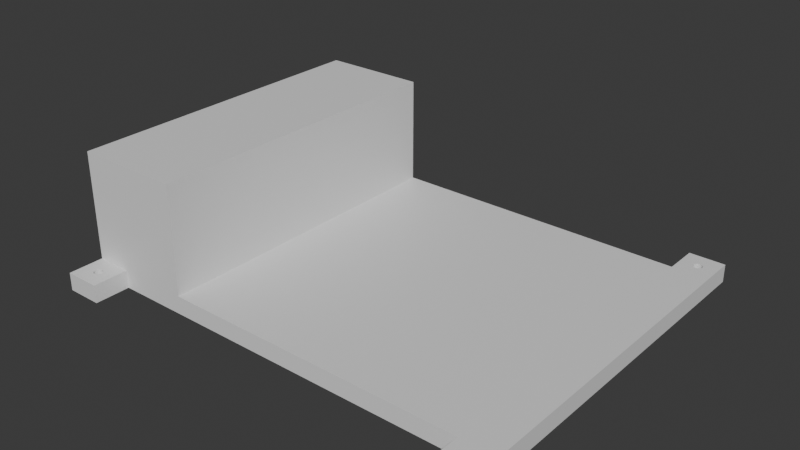 # Source: ENCLOSURE_TOP.blend  (saved by Blender 4.0.36; exported with 4.5.12 LTS)
import bpy
from mathutils import Matrix  # noqa: F401  (used for matrix-valued properties, if any)

bpy.ops.wm.read_factory_settings(use_empty=True)
scene = bpy.context.scene
scene.name = 'Scene'

# ---- collections
col_collection = bpy.data.collections.new('Collection'); scene.collection.children.link(col_collection)

# ---- materials (node trees are filled in below, after node groups)
mat_material_003 = bpy.data.materials.new('Material.003')
mat_material_003.alpha_threshold = 0.0
mat_material_003.use_transparent_shadow = False
mat_material_003.roughness = 0.5
mat_material_003.line_color = (0.0, 0.0, 0.0, 1.0)
mat_material = bpy.data.materials.new('Material')
mat_material.alpha_threshold = 0.0
mat_material.use_transparent_shadow = False
mat_material.roughness = 0.5
mat_material.line_color = (0.0, 0.0, 0.0, 1.0)
mat_material_004 = bpy.data.materials.new('Material.004')
mat_material_004.alpha_threshold = 0.0
mat_material_004.use_transparent_shadow = False
mat_material_004.roughness = 0.5
mat_material_004.line_color = (0.0, 0.0, 0.0, 1.0)
mat_material_005 = bpy.data.materials.new('Material.005')
mat_material_005.alpha_threshold = 0.0
mat_material_005.use_transparent_shadow = False
mat_material_005.roughness = 0.5
mat_material_005.line_color = (0.0, 0.0, 0.0, 1.0)
mat_material_006 = bpy.data.materials.new('Material.006')
mat_material_006.alpha_threshold = 0.0
mat_material_006.use_transparent_shadow = False
mat_material_006.roughness = 0.5
mat_material_006.line_color = (0.0, 0.0, 0.0, 1.0)
mat_material_007 = bpy.data.materials.new('Material.007')
mat_material_007.alpha_threshold = 0.0
mat_material_007.use_transparent_shadow = False
mat_material_007.roughness = 0.5
mat_material_007.line_color = (0.0, 0.0, 0.0, 1.0)
mat_material_010 = bpy.data.materials.new('Material.010')
mat_material_010.alpha_threshold = 0.0
mat_material_010.use_transparent_shadow = False
mat_material_010.roughness = 0.5
mat_material_010.line_color = (0.0, 0.0, 0.0, 1.0)
mat_material_011 = bpy.data.materials.new('Material.011')
mat_material_011.alpha_threshold = 0.0
mat_material_011.use_transparent_shadow = False
mat_material_011.roughness = 0.5
mat_material_011.line_color = (0.0, 0.0, 0.0, 1.0)
mat_material_018 = bpy.data.materials.new('Material.018')
mat_material_018.alpha_threshold = 0.0
mat_material_018.use_transparent_shadow = False
mat_material_018.roughness = 0.5
mat_material_018.line_color = (0.0, 0.0, 0.0, 1.0)
mat_material_019 = bpy.data.materials.new('Material.019')
mat_material_019.alpha_threshold = 0.0
mat_material_019.use_transparent_shadow = False
mat_material_019.roughness = 0.5
mat_material_019.line_color = (0.0, 0.0, 0.0, 1.0)

# ---- material node trees
mat_material_003.use_nodes = True; mat_material_003.node_tree.nodes.clear()
_N = mat_material_003.node_tree.nodes; _L = mat_material_003.node_tree.links
n0 = _N.new('ShaderNodeOutputMaterial'); n0.name = 'Material Output'; n0.location = (300, 300)
n1 = _N.new('ShaderNodeBsdfPrincipled'); n1.name = 'Principled BSDF'; n1.location = (10, 300)
n1.inputs[3].default_value = 1.45
_L.new(n1.outputs[0], n0.inputs[0])
n0.is_active_output = True
mat_material.use_nodes = True; mat_material.node_tree.nodes.clear()
_N = mat_material.node_tree.nodes; _L = mat_material.node_tree.links
n0 = _N.new('ShaderNodeOutputMaterial'); n0.name = 'Material Output'; n0.location = (300, 300)
n1 = _N.new('ShaderNodeBsdfPrincipled'); n1.name = 'Principled BSDF'; n1.location = (10, 300)
n1.inputs[3].default_value = 1.45
_L.new(n1.outputs[0], n0.inputs[0])
n0.is_active_output = True
mat_material_004.use_nodes = True; mat_material_004.node_tree.nodes.clear()
_N = mat_material_004.node_tree.nodes; _L = mat_material_004.node_tree.links
n0 = _N.new('ShaderNodeOutputMaterial'); n0.name = 'Material Output'; n0.location = (300, 300)
n1 = _N.new('ShaderNodeBsdfPrincipled'); n1.name = 'Principled BSDF'; n1.location = (10, 300)
n1.inputs[3].default_value = 1.45
_L.new(n1.outputs[0], n0.inputs[0])
n0.is_active_output = True
mat_material_005.use_nodes = True; mat_material_005.node_tree.nodes.clear()
_N = mat_material_005.node_tree.nodes; _L = mat_material_005.node_tree.links
n0 = _N.new('ShaderNodeOutputMaterial'); n0.name = 'Material Output'; n0.location = (300, 300)
n1 = _N.new('ShaderNodeBsdfPrincipled'); n1.name = 'Principled BSDF'; n1.location = (10, 300)
n1.inputs[3].default_value = 1.45
_L.new(n1.outputs[0], n0.inputs[0])
n0.is_active_output = True
mat_material_006.use_nodes = True; mat_material_006.node_tree.nodes.clear()
_N = mat_material_006.node_tree.nodes; _L = mat_material_006.node_tree.links
n0 = _N.new('ShaderNodeOutputMaterial'); n0.name = 'Material Output'; n0.location = (300, 300)
n1 = _N.new('ShaderNodeBsdfPrincipled'); n1.name = 'Principled BSDF'; n1.location = (10, 300)
n1.inputs[3].default_value = 1.45
_L.new(n1.outputs[0], n0.inputs[0])
n0.is_active_output = True
mat_material_007.use_nodes = True; mat_material_007.node_tree.nodes.clear()
_N = mat_material_007.node_tree.nodes; _L = mat_material_007.node_tree.links
n0 = _N.new('ShaderNodeOutputMaterial'); n0.name = 'Material Output'; n0.location = (300, 300)
n1 = _N.new('ShaderNodeBsdfPrincipled'); n1.name = 'Principled BSDF'; n1.location = (10, 300)
n1.inputs[3].default_value = 1.45
_L.new(n1.outputs[0], n0.inputs[0])
n0.is_active_output = True
mat_material_010.use_nodes = True; mat_material_010.node_tree.nodes.clear()
_N = mat_material_010.node_tree.nodes; _L = mat_material_010.node_tree.links
n0 = _N.new('ShaderNodeOutputMaterial'); n0.name = 'Material Output'; n0.location = (300, 300)
n1 = _N.new('ShaderNodeBsdfPrincipled'); n1.name = 'Principled BSDF'; n1.location = (10, 300)
n1.inputs[3].default_value = 1.45
_L.new(n1.outputs[0], n0.inputs[0])
n0.is_active_output = True
mat_material_011.use_nodes = True; mat_material_011.node_tree.nodes.clear()
_N = mat_material_011.node_tree.nodes; _L = mat_material_011.node_tree.links
n0 = _N.new('ShaderNodeOutputMaterial'); n0.name = 'Material Output'; n0.location = (300, 300)
n1 = _N.new('ShaderNodeBsdfPrincipled'); n1.name = 'Principled BSDF'; n1.location = (10, 300)
n1.inputs[3].default_value = 1.45
_L.new(n1.outputs[0], n0.inputs[0])
n0.is_active_output = True
mat_material_018.use_nodes = True; mat_material_018.node_tree.nodes.clear()
_N = mat_material_018.node_tree.nodes; _L = mat_material_018.node_tree.links
n0 = _N.new('ShaderNodeOutputMaterial'); n0.name = 'Material Output'; n0.location = (300, 300)
n1 = _N.new('ShaderNodeBsdfPrincipled'); n1.name = 'Principled BSDF'; n1.location = (10, 300)
n1.inputs[3].default_value = 1.45
_L.new(n1.outputs[0], n0.inputs[0])
n0.is_active_output = True
mat_material_019.use_nodes = True; mat_material_019.node_tree.nodes.clear()
_N = mat_material_019.node_tree.nodes; _L = mat_material_019.node_tree.links
n0 = _N.new('ShaderNodeOutputMaterial'); n0.name = 'Material Output'; n0.location = (300, 300)
n1 = _N.new('ShaderNodeBsdfPrincipled'); n1.name = 'Principled BSDF'; n1.location = (10, 300)
n1.inputs[3].default_value = 1.45
_L.new(n1.outputs[0], n0.inputs[0])
n0.is_active_output = True

# ---- world
world_world = bpy.data.worlds.new('World'); scene.world = world_world
world_world.use_nodes = True; world_world.node_tree.nodes.clear()
_N = world_world.node_tree.nodes; _L = world_world.node_tree.links
n0 = _N.new('ShaderNodeOutputWorld'); n0.name = 'World Output'; n0.location = (300, 300)
n1 = _N.new('ShaderNodeBackground'); n1.name = 'Background'; n1.location = (10, 300)
n1.inputs[0].default_value = (0.05088, 0.05088, 0.05088, 1.0)
_L.new(n1.outputs[0], n0.inputs[0])
n0.is_active_output = True
world_world.color = (0.05088, 0.05088, 0.05088)
world_world.use_sun_shadow = False
world_world.sun_shadow_jitter_overblur = 0.0

# ---- meshes
me_cube_010 = bpy.data.meshes.new('Cube.010')
me_cube_010.from_pydata([(-31.0, 16.0, -1.0), (-31.0, 18.0, -1.0), (-31.0, 16.0, 13.0), (-19.0, 16.0, -1.0), (-19.0, 18.0, -1.0), (-19.0, 16.0, 13.0), (-19.0, 18.0, 13.0), (-31.0, 18.0, 13.0), (-19.0, -18.0, -1.0), (-19.0, -18.0, 1.0), (-19.0, 18.0, -1.0), (-19.0, 18.0, 1.0), (19.0, -18.0, -1.0), (19.0, -18.0, 1.0), (19.0, 18.0, -1.0), (19.0, 18.0, 1.0), (-31.0, -18.0, -1.0), (-31.0, -16.0, -1.0), (-31.0, -18.0, 13.0), (-19.0, -18.0, -1.0), (-19.0, -16.0, -1.0), (-19.0, -18.0, 13.0), (-19.0, -16.0, 13.0), (-31.0, -16.0, 13.0), (-31.0, -16.0, -1.0), (-31.0, -16.0, 11.0), (-29.0, -16.0, -1.0), (-31.0, -1.0, -1.0), (-31.0, -1.0, -1.0), (-29.0, -1.0, -1.0), (-29.0, -1.0, -1.0), (-29.0, -0.9808, -0.8049), (-29.0, -0.9239, -0.6173), (-31.0, -0.9808, -0.8049), (-31.0, -0.9239, -0.6173), (-31.0, -0.8315, -0.4444), (-31.0, -0.7071, -0.2929), (-29.0, -0.8315, -0.4444), (-29.0, -0.7071, -0.2929), (-29.0, -0.5556, -0.1685), (-29.0, -0.3827, -0.07612), (-31.0, -0.5556, -0.1685), (-31.0, -0.3827, -0.07612), (-31.0, -0.1951, -0.01921), (-31.0, 0.0, 0.0), (-29.0, -0.1951, -0.01921), (-29.0, 0.0, 0.0), (-29.0, 0.1951, -0.01921), (-29.0, 0.3827, -0.07612), (-31.0, 0.1951, -0.01921), (-31.0, 0.3827, -0.07612), (-31.0, 0.5556, -0.1685), (-31.0, 0.7071, -0.2929), (-29.0, 0.5556, -0.1685), (-29.0, 0.7071, -0.2929), (-29.0, 0.8315, -0.4444), (-29.0, 0.9239, -0.6173), (-31.0, 0.8315, -0.4444), (-31.0, 0.9239, -0.6173), (-31.0, 0.9808, -0.8049), (-31.0, 1.0, -1.0), (-29.0, 0.9808, -0.8049), (-29.0, 1.0, -1.0), (-29.0, 1.0, -1.0), (-29.0, 16.0, -1.0), (-31.0, 1.0, -1.0), (-31.0, 16.0, -1.0), (-31.0, 16.0, 11.0), (-29.0, 16.0, 11.0), (-29.0, -16.0, 11.0), (-21.0, -16.0, -1.0), (-21.0, 16.0, -1.0), (-21.0, -16.0, 11.0), (-19.0, -16.0, -1.0), (-19.0, 16.0, -1.0), (-19.0, -16.0, 11.0), (-19.0, 16.0, 11.0), (-21.0, 16.0, 11.0), (-31.0, -16.0, 11.0), (-31.0, 16.0, 11.0), (-31.0, -16.0, 13.0), (-19.0, -16.0, 11.0), (-19.0, 16.0, 11.0), (-19.0, -16.0, 13.0), (-19.0, 16.0, 13.0), (-31.0, 16.0, 13.0), (-30.93, 17.9, -0.939), (-30.93, 17.9, 1.061), (-30.93, 21.9, -0.939), (-26.93, 17.9, -0.939), (-29.32, 19.51, -0.939), (-29.38, 19.58, -0.939), (-29.25, 19.45, -0.939), (-29.32, 19.51, 1.061), (-29.25, 19.45, 1.061), (-29.38, 19.58, 1.061), (-29.43, 19.67, 1.061), (-29.46, 19.77, 1.061), (-29.43, 19.67, -0.939), (-29.46, 19.77, -0.939), (-29.47, 19.86, -0.939), (-29.46, 19.96, -0.939), (-29.47, 19.86, 1.061), (-29.46, 19.96, 1.061), (-29.43, 20.05, 1.061), (-29.38, 20.14, 1.061), (-29.43, 20.05, -0.939), (-29.38, 20.14, -0.939), (-29.32, 20.22, -0.939), (-29.25, 20.28, -0.939), (-29.32, 20.22, 1.061), (-29.25, 20.28, 1.061), (-30.93, 21.9, 1.061), (-26.93, 21.9, 1.061), (-26.93, 17.9, 1.061), (-26.93, 21.9, -0.939), (-29.16, 20.32, 1.061), (-29.16, 20.32, -0.939), (-29.07, 20.35, 1.061), (-29.07, 20.35, -0.939), (-28.97, 20.36, 1.061), (-28.97, 20.36, -0.939), (-28.87, 20.35, 1.061), (-28.78, 20.32, 1.061), (-28.87, 20.35, -0.939), (-28.78, 20.32, -0.939), (-28.69, 20.28, -0.939), (-28.69, 20.28, 1.061), (-28.62, 20.22, -0.939), (-28.55, 20.14, -0.939), (-28.62, 20.22, 1.061), (-28.55, 20.14, 1.061), (-28.51, 20.05, 1.061), (-28.51, 20.05, -0.939), (-28.48, 19.96, 1.061), (-28.47, 19.86, 1.061), (-28.48, 19.96, -0.939), (-28.47, 19.86, -0.939), (-28.48, 19.77, -0.939), (-28.48, 19.77, 1.061), (-28.51, 19.67, -0.939), (-28.55, 19.58, -0.939), (-28.51, 19.67, 1.061), (-28.55, 19.58, 1.061), (-28.62, 19.51, 1.061), (-28.69, 19.45, 1.061), (-28.62, 19.51, -0.939), (-28.69, 19.45, -0.939), (-28.78, 19.4, -0.939), (-28.78, 19.4, 1.061), (-28.87, 19.37, -0.939), (-28.97, 19.36, -0.939), (-28.87, 19.37, 1.061), (-28.97, 19.36, 1.061), (-29.07, 19.37, 1.061), (-29.07, 19.37, -0.939), (-29.16, 19.4, 1.061), (-29.16, 19.4, -0.939), (14.97, 17.96, -1.039), (14.97, 17.96, 0.961), (14.97, 21.96, -1.039), (18.97, 17.96, -1.039), (16.58, 19.57, -1.039), (16.52, 19.64, -1.039), (16.65, 19.51, -1.039), (16.58, 19.57, 0.961), (16.65, 19.51, 0.961), (16.52, 19.64, 0.961), (16.47, 19.73, 0.961), (16.44, 19.83, 0.961), (16.47, 19.73, -1.039), (16.44, 19.83, -1.039), (16.43, 19.92, -1.039), (16.44, 20.02, -1.039), (16.43, 19.92, 0.961), (16.44, 20.02, 0.961), (16.47, 20.11, 0.961), (16.52, 20.2, 0.961), (16.47, 20.11, -1.039), (16.52, 20.2, -1.039), (16.58, 20.28, -1.039), (16.65, 20.34, -1.039), (16.58, 20.28, 0.961), (16.65, 20.34, 0.961), (14.97, 21.96, 0.961), (18.97, 21.96, 0.961), (18.97, 17.96, 0.961), (18.97, 21.96, -1.039), (16.74, 20.38, 0.961), (16.74, 20.38, -1.039), (16.83, 20.41, 0.961), (16.83, 20.41, -1.039), (16.93, 20.42, 0.961), (16.93, 20.42, -1.039), (17.03, 20.41, 0.961), (17.12, 20.38, 0.961), (17.03, 20.41, -1.039), (17.12, 20.38, -1.039), (17.21, 20.34, -1.039), (17.21, 20.34, 0.961), (17.28, 20.28, -1.039), (17.35, 20.2, -1.039), (17.28, 20.28, 0.961), (17.35, 20.2, 0.961), (17.39, 20.11, 0.961), (17.39, 20.11, -1.039), (17.42, 20.02, 0.961), (17.43, 19.92, 0.961), (17.42, 20.02, -1.039), (17.43, 19.92, -1.039), (17.42, 19.83, -1.039), (17.42, 19.83, 0.961), (17.39, 19.73, -1.039), (17.35, 19.64, -1.039), (17.39, 19.73, 0.961), (17.35, 19.64, 0.961), (17.28, 19.57, 0.961), (17.21, 19.51, 0.961), (17.28, 19.57, -1.039), (17.21, 19.51, -1.039), (17.12, 19.46, -1.039), (17.12, 19.46, 0.961), (17.03, 19.43, -1.039), (16.93, 19.42, -1.039), (17.03, 19.43, 0.961), (16.93, 19.42, 0.961), (16.83, 19.43, 0.961), (16.83, 19.43, -1.039), (16.74, 19.46, 0.961), (16.74, 19.46, -1.039), (-31.01, -21.96, -0.999), (-31.01, -21.96, 1.001), (-31.01, -17.96, -0.999), (-27.01, -21.96, -0.999), (-29.34, -20.33, -0.999), (-29.4, -20.26, -0.999), (-29.27, -20.39, -0.999), (-29.34, -20.33, 1.001), (-29.27, -20.39, 1.001), (-29.4, -20.26, 1.001), (-29.45, -20.17, 1.001), (-29.48, -20.07, 1.001), (-29.45, -20.17, -0.999), (-29.48, -20.07, -0.999), (-29.49, -19.98, -0.999), (-29.48, -19.88, -0.999), (-29.49, -19.98, 1.001), (-29.48, -19.88, 1.001), (-29.45, -19.79, 1.001), (-29.4, -19.7, 1.001), (-29.45, -19.79, -0.999), (-29.4, -19.7, -0.999), (-29.34, -19.62, -0.999), (-29.27, -19.56, -0.999), (-29.34, -19.62, 1.001), (-29.27, -19.56, 1.001), (-29.18, -19.52, 1.001), (-29.09, -19.49, 1.001), (-29.18, -19.52, -0.999), (-29.09, -19.49, -0.999), (-28.99, -19.48, -0.999), (-28.89, -19.49, -0.999), (-28.99, -19.48, 1.001), (-28.89, -19.49, 1.001), (-28.8, -19.52, 1.001), (-28.8, -19.52, -0.999), (-28.71, -19.56, 1.001), (-28.64, -19.62, 1.001), (-28.71, -19.56, -0.999), (-28.64, -19.62, -0.999), (-28.57, -19.7, -0.999), (-28.57, -19.7, 1.001), (-28.53, -19.79, -0.999), (-28.5, -19.88, -0.999), (-28.53, -19.79, 1.001), (-28.5, -19.88, 1.001), (-28.49, -19.98, 1.001), (-28.49, -19.98, -0.999), (-28.5, -20.07, 1.001), (-28.53, -20.17, 1.001), (-28.5, -20.07, -0.999), (-28.53, -20.17, -0.999), (-28.57, -20.26, -0.999), (-28.64, -20.33, -0.999), (-28.57, -20.26, 1.001), (-28.64, -20.33, 1.001), (-28.71, -20.39, 1.001), (-27.01, -21.96, 1.001), (-27.01, -17.96, 1.001), (-31.01, -17.96, 1.001), (-27.01, -17.96, -0.999), (-28.71, -20.39, -0.999), (-28.8, -20.44, 1.001), (-28.89, -20.47, 1.001), (-28.8, -20.44, -0.999), (-28.89, -20.47, -0.999), (-28.99, -20.48, -0.999), (-28.99, -20.48, 1.001), (-29.09, -20.47, -0.999), (-29.18, -20.44, -0.999), (-29.09, -20.47, 1.001), (-29.18, -20.44, 1.001), (14.97, -21.96, -0.999), (14.97, -21.96, 1.001), (14.97, -17.96, -0.999), (18.97, -21.96, -0.999), (16.58, -20.35, -0.999), (16.52, -20.28, -0.999), (16.65, -20.41, -0.999), (16.58, -20.35, 1.001), (16.65, -20.41, 1.001), (16.52, -20.28, 1.001), (16.47, -20.19, 1.001), (16.44, -20.09, 1.001), (16.47, -20.19, -0.999), (16.44, -20.09, -0.999), (16.43, -20.0, -0.999), (16.44, -19.9, -0.999), (16.43, -20.0, 1.001), (16.44, -19.9, 1.001), (16.47, -19.81, 1.001), (16.52, -19.72, 1.001), (16.47, -19.81, -0.999), (16.52, -19.72, -0.999), (16.58, -19.64, -0.999), (16.65, -19.58, -0.999), (16.58, -19.64, 1.001), (16.65, -19.58, 1.001), (14.97, -17.96, 1.001), (18.97, -17.96, 1.001), (18.97, -21.96, 1.001), (18.97, -17.96, -0.999), (16.74, -19.54, 1.001), (16.74, -19.54, -0.999), (16.83, -19.51, 1.001), (16.83, -19.51, -0.999), (16.93, -19.5, 1.001), (16.93, -19.5, -0.999), (17.03, -19.51, 1.001), (17.12, -19.54, 1.001), (17.03, -19.51, -0.999), (17.12, -19.54, -0.999), (17.21, -19.58, -0.999), (17.21, -19.58, 1.001), (17.28, -19.64, -0.999), (17.35, -19.72, -0.999), (17.28, -19.64, 1.001), (17.35, -19.72, 1.001), (17.39, -19.81, 1.001), (17.39, -19.81, -0.999), (17.42, -19.9, 1.001), (17.43, -20.0, 1.001), (17.42, -19.9, -0.999), (17.43, -20.0, -0.999), (17.42, -20.09, -0.999), (17.42, -20.09, 1.001), (17.39, -20.19, -0.999), (17.35, -20.28, -0.999), (17.39, -20.19, 1.001), (17.35, -20.28, 1.001), (17.28, -20.35, 1.001), (17.21, -20.41, 1.001), (17.28, -20.35, -0.999), (17.21, -20.41, -0.999), (17.12, -20.46, -0.999), (17.12, -20.46, 1.001), (17.03, -20.49, -0.999), (16.93, -20.5, -0.999), (17.03, -20.49, 1.001), (16.93, -20.5, 1.001), (16.83, -20.49, 1.001), (16.83, -20.49, -0.999), (16.74, -20.46, 1.001), (16.74, -20.46, -0.999)], [], [(0, 2, 7, 1), (1, 4, 3, 0), (3, 5, 2, 0), (4, 6, 5, 3), (6, 7, 2, 5), (1, 7, 6, 4), (8, 9, 11, 10), (10, 11, 15, 14), (14, 15, 13, 12), (12, 13, 9, 8), (10, 14, 12, 8), (15, 11, 9, 13), (16, 18, 23, 17), (17, 20, 19, 16), (19, 21, 18, 16), (20, 22, 21, 19), (22, 23, 18, 21), (17, 23, 22, 20), (26, 69, 25, 24), (28, 27, 24, 25, 67, 66, 65, 60, 59, 58, 57, 52, 51, 50, 49, 44, 43, 42, 41, 36, 35, 34, 33), (26, 24, 27, 29), (27, 28, 30, 29), (62, 63, 64, 68, 69, 26, 29, 30, 31, 32, 37, 38, 39, 40, 45, 46, 47, 48, 53, 54, 55, 56, 61), (33, 31, 30, 28), (34, 32, 31, 33), (35, 37, 32, 34), (36, 38, 37, 35), (41, 39, 38, 36), (42, 40, 39, 41), (43, 45, 40, 42), (44, 46, 45, 43), (44, 49, 47, 46), (49, 50, 48, 47), (50, 51, 53, 48), (51, 52, 54, 53), (52, 57, 55, 54), (57, 58, 56, 55), (58, 59, 61, 56), (59, 60, 62, 61), (63, 62, 60, 65), (65, 66, 64, 63), (66, 67, 68, 64), (68, 67, 25, 69), (71, 74, 73, 70), (70, 72, 77, 71), (73, 75, 72, 70), (74, 76, 75, 73), (76, 77, 72, 75), (71, 77, 76, 74), (79, 82, 81, 78), (78, 80, 85, 79), (81, 83, 80, 78), (82, 84, 83, 81), (84, 85, 80, 83), (79, 85, 84, 82), (89, 114, 87, 86), (86, 87, 112, 88), (90, 86, 88, 108, 107, 106, 101, 100, 99, 98, 91), (108, 88, 115, 89, 86, 90, 92, 157, 155, 151, 150, 148, 147, 146, 141, 140, 138, 137, 136, 133, 129, 128, 126, 125, 124, 121, 119, 117, 109), (93, 90, 91, 95), (92, 90, 93, 94), (93, 87, 114, 113, 112, 110, 111, 116, 118, 120, 122, 123, 127, 130, 131, 132, 134, 135, 139, 142, 143, 144, 145, 149, 152, 153, 154, 156, 94), (110, 112, 87, 93, 95, 96, 97, 102, 103, 104, 105), (95, 91, 98, 96), (96, 98, 99, 97), (97, 99, 100, 102), (102, 100, 101, 103), (103, 101, 106, 104), (104, 106, 107, 105), (105, 107, 108, 110), (110, 108, 109, 111), (88, 112, 113, 115), (115, 113, 114, 89), (111, 109, 117, 116), (116, 117, 119, 118), (118, 119, 121, 120), (120, 121, 124, 122), (122, 124, 125, 123), (123, 125, 126, 127), (127, 126, 128, 130), (128, 129, 131, 130), (129, 133, 132, 131), (133, 136, 134, 132), (136, 137, 135, 134), (137, 138, 139, 135), (138, 140, 142, 139), (140, 141, 143, 142), (141, 146, 144, 143), (146, 147, 145, 144), (147, 148, 149, 145), (148, 150, 152, 149), (150, 151, 153, 152), (151, 155, 154, 153), (155, 157, 156, 154), (157, 92, 94, 156), (161, 186, 159, 158), (158, 159, 184, 160), (162, 158, 160, 180, 179, 178, 173, 172, 171, 170, 163), (180, 160, 187, 161, 158, 162, 164, 229, 227, 223, 222, 220, 219, 218, 213, 212, 210, 209, 208, 205, 201, 200, 198, 197, 196, 193, 191, 189, 181), (165, 162, 163, 167), (164, 162, 165, 166), (165, 159, 186, 185, 184, 182, 183, 188, 190, 192, 194, 195, 199, 202, 203, 204, 206, 207, 211, 214, 215, 216, 217, 221, 224, 225, 226, 228, 166), (182, 184, 159, 165, 167, 168, 169, 174, 175, 176, 177), (167, 163, 170, 168), (168, 170, 171, 169), (169, 171, 172, 174), (174, 172, 173, 175), (175, 173, 178, 176), (176, 178, 179, 177), (177, 179, 180, 182), (182, 180, 181, 183), (160, 184, 185, 187), (187, 185, 186, 161), (183, 181, 189, 188), (188, 189, 191, 190), (190, 191, 193, 192), (192, 193, 196, 194), (194, 196, 197, 195), (195, 197, 198, 199), (199, 198, 200, 202), (200, 201, 203, 202), (201, 205, 204, 203), (205, 208, 206, 204), (208, 209, 207, 206), (209, 210, 211, 207), (210, 212, 214, 211), (212, 213, 215, 214), (213, 218, 216, 215), (218, 219, 217, 216), (219, 220, 221, 217), (220, 222, 224, 221), (222, 223, 225, 224), (223, 227, 226, 225), (227, 229, 228, 226), (229, 164, 166, 228), (233, 287, 231, 230), (230, 231, 289, 232), (234, 230, 232, 290, 233, 283, 282, 281, 280, 277, 273, 272, 270, 269, 268, 265, 261, 260, 259, 258, 253, 252, 251, 250, 245, 244, 243, 242, 235), (233, 230, 234, 236, 299, 298, 296, 295, 294, 291, 283), (237, 234, 235, 239), (236, 234, 237, 238), (285, 287, 288, 289, 231, 237, 239, 240, 241, 246, 247, 248, 249, 254, 255, 256, 257, 262, 263, 264, 266, 267, 271, 274, 275, 276, 278, 279, 284), (237, 231, 287, 285, 286, 292, 293, 297, 300, 301, 238), (239, 235, 242, 240), (240, 242, 243, 241), (241, 243, 244, 246), (246, 244, 245, 247), (247, 245, 250, 248), (248, 250, 251, 249), (249, 251, 252, 254), (254, 252, 253, 255), (255, 253, 258, 256), (256, 258, 259, 257), (257, 259, 260, 262), (262, 260, 261, 263), (263, 261, 265, 264), (264, 265, 268, 266), (266, 268, 269, 267), (269, 270, 271, 267), (270, 272, 274, 271), (272, 273, 275, 274), (273, 277, 276, 275), (277, 280, 278, 276), (280, 281, 279, 278), (281, 282, 284, 279), (282, 283, 285, 284), (283, 291, 286, 285), (290, 288, 287, 233), (232, 289, 288, 290), (291, 294, 292, 286), (294, 295, 293, 292), (295, 296, 297, 293), (296, 298, 300, 297), (298, 299, 301, 300), (299, 236, 238, 301), (305, 330, 303, 302), (302, 303, 328, 304), (306, 302, 304, 324, 323, 322, 317, 316, 315, 314, 307), (324, 304, 331, 305, 302, 306, 308, 373, 371, 367, 366, 364, 363, 362, 357, 356, 354, 353, 352, 349, 345, 344, 342, 341, 340, 337, 335, 333, 325), (309, 306, 307, 311), (308, 306, 309, 310), (309, 303, 330, 329, 328, 326, 327, 332, 334, 336, 338, 339, 343, 346, 347, 348, 350, 351, 355, 358, 359, 360, 361, 365, 368, 369, 370, 372, 310), (326, 328, 303, 309, 311, 312, 313, 318, 319, 320, 321), (311, 307, 314, 312), (312, 314, 315, 313), (313, 315, 316, 318), (318, 316, 317, 319), (319, 317, 322, 320), (320, 322, 323, 321), (321, 323, 324, 326), (326, 324, 325, 327), (304, 328, 329, 331), (331, 329, 330, 305), (327, 325, 333, 332), (332, 333, 335, 334), (334, 335, 337, 336), (336, 337, 340, 338), (338, 340, 341, 339), (339, 341, 342, 343), (343, 342, 344, 346), (344, 345, 347, 346), (345, 349, 348, 347), (349, 352, 350, 348), (352, 353, 351, 350), (353, 354, 355, 351), (354, 356, 358, 355), (356, 357, 359, 358), (357, 362, 360, 359), (362, 363, 361, 360), (363, 364, 365, 361), (364, 366, 368, 365), (366, 367, 369, 368), (367, 371, 370, 369), (371, 373, 372, 370), (373, 308, 310, 372)])
me_cube_010.polygons.foreach_set('material_index', [0, 0, 0, 0, 0, 0, 0, 0, 0, 0, 0, 0, 0, 0, 0, 0, 0, 0, 0, 0, 0, 0, 0, 0, 0, 0, 0, 0, 0, 0, 0, 0, 0, 0, 0, 0, 0, 0, 0, 0, 0, 0, 0, 0, 0, 0, 0, 0, 0, 0, 0, 0, 0, 0, 0, 2, 2, 2, 2, 2, 2, 2, 2, 2, 2, 2, 2, 2, 2, 2, 2, 2, 2, 2, 2, 2, 2, 2, 2, 2, 2, 2, 2, 2, 2, 2, 2, 2, 2, 2, 2, 2, 2, 2, 2, 4, 4, 4, 4, 4, 4, 4, 4, 4, 4, 4, 4, 4, 4, 4, 4, 4, 4, 4, 4, 4, 4, 4, 4, 4, 4, 4, 4, 4, 4, 4, 4, 4, 4, 4, 4, 4, 4, 4, 4, 6, 6, 6, 6, 6, 6, 6, 6, 6, 6, 6, 6, 6, 6, 6, 6, 6, 6, 6, 6, 6, 6, 6, 6, 6, 6, 6, 6, 6, 6, 6, 6, 6, 6, 6, 6, 6, 6, 6, 6, 8, 8, 8, 8, 8, 8, 8, 8, 8, 8, 8, 8, 8, 8, 8, 8, 8, 8, 8, 8, 8, 8, 8, 8, 8, 8, 8, 8, 8, 8, 8, 8, 8, 8, 8, 8, 8, 8, 8, 8])
_uv = me_cube_010.uv_layers.new(name='UVMap')
_uv.uv.foreach_set('vector', [0.375, 0.0, 0.625, 0.0, 0.625, 0.25, 0.375, 0.25, 0.125, 0.5, 0.375, 0.5, 0.375, 0.75, 0.125, 0.75, 0.375, 0.75, 0.625, 0.75, 0.625, 1.0, 0.375, 1.0, 0.375, 0.5, 0.625, 0.5, 0.625, 0.75, 0.375, 0.75, 0.625, 0.5, 0.875, 0.5, 0.875, 0.75, 0.625, 0.75, 0.375, 0.25, 0.625, 0.25, 0.625, 0.5, 0.375, 0.5, 0.375, 0.0, 0.625, 0.0, 0.625, 0.25, 0.375, 0.25, 0.375, 0.25, 0.625, 0.25, 0.625, 0.5, 0.375, 0.5, 0.375, 0.5, 0.625, 0.5, 0.625, 0.75, 0.375, 0.75, 0.375, 0.75, 0.625, 0.75, 0.625, 1.0, 0.375, 1.0, 0.125, 0.5, 0.375, 0.5, 0.375, 0.75, 0.125, 0.75, 0.625, 0.5, 0.875, 0.5, 0.875, 0.75, 0.625, 0.75, 0.375, 0.0, 0.625, 0.0, 0.625, 0.25, 0.375, 0.25, 0.125, 0.5, 0.375, 0.5, 0.375, 0.75, 0.125, 0.75, 0.375, 0.75, 0.625, 0.75, 0.625, 1.0, 0.375, 1.0, 0.375, 0.5, 0.625, 0.5, 0.625, 0.75, 0.375, 0.75, 0.625, 0.5, 0.875, 0.5, 0.875, 0.75, 0.625, 0.75, 0.375, 0.25, 0.625, 0.25, 0.625, 0.5, 0.375, 0.5, 0.375, 0.75, 0.625, 0.75, 0.625, 1.0, 0.375, 1.0, 0.375, 0.1172, 0.375, 0.1172, 0.375, 0.0, 0.625, 0.0, 0.625, 0.25, 0.375, 0.25, 0.375, 0.1328, 0.375, 0.1328, 0.3791, 0.1327, 0.383, 0.1322, 0.3866, 0.1315, 0.3897, 0.1305, 0.3923, 0.1293, 0.3942, 0.128, 0.3954, 0.1265, 0.3958, 0.125, 0.3954, 0.1235, 0.3942, 0.122, 0.3923, 0.1207, 0.3897, 0.1195, 0.3866, 0.1185, 0.383, 0.1178, 0.3791, 0.1173, 0.375, 0.75, 0.125, 0.75, 0.125, 0.6328, 0.375, 0.6328, 0.5, 0.625, 0.5, 0.625, 0.5, 0.75, 0.5, 0.75, 0.375, 0.6172, 0.375, 0.6172, 0.375, 0.5, 0.625, 0.5, 0.625, 0.75, 0.375, 0.75, 0.375, 0.6328, 0.375, 0.6328, 0.3791, 0.6327, 0.383, 0.6322, 0.3866, 0.6315, 0.3897, 0.6305, 0.3923, 0.6293, 0.3942, 0.628, 0.3954, 0.6265, 0.3958, 0.625, 0.3954, 0.6235, 0.3942, 0.622, 0.3923, 0.6207, 0.3897, 0.6195, 0.3866, 0.6185, 0.383, 0.6178, 0.3791, 0.6173, 0.4688, 0.625, 0.4688, 0.75, 0.5, 0.75, 0.5, 0.625, 0.4375, 0.625, 0.4375, 0.75, 0.4688, 0.75, 0.4688, 0.625, 0.4063, 0.625, 0.4062, 0.75, 0.4375, 0.75, 0.4375, 0.625, 0.375, 0.625, 0.375, 0.75, 0.4062, 0.75, 0.4063, 0.625, 0.3438, 0.625, 0.3438, 0.75, 0.375, 0.75, 0.375, 0.625, 0.3125, 0.625, 0.3125, 0.75, 0.3438, 0.75, 0.3438, 0.625, 0.2812, 0.625, 0.2812, 0.75, 0.3125, 0.75, 0.3125, 0.625, 0.25, 0.625, 0.25, 0.75, 0.2812, 0.75, 0.2812, 0.625, 0.25, 0.625, 0.2188, 0.625, 0.2188, 0.75, 0.25, 0.75, 0.2188, 0.625, 0.1875, 0.625, 0.1875, 0.75, 0.2188, 0.75, 0.1875, 0.625, 0.1562, 0.625, 0.1562, 0.75, 0.1875, 0.75, 0.1562, 0.625, 0.125, 0.625, 0.125, 0.75, 0.1562, 0.75, 0.125, 0.625, 0.09375, 0.625, 0.09375, 0.75, 0.125, 0.75, 0.09375, 0.625, 0.0625, 0.625, 0.0625, 0.75, 0.09375, 0.75, 0.0625, 0.625, 0.03125, 0.625, 0.03125, 0.75, 0.0625, 0.75, 0.03125, 0.625, 0.0, 0.625, 0.0, 0.75, 0.03125, 0.75, 1.0, 0.75, 1.0, 0.75, 1.0, 0.625, 1.0, 0.625, 0.125, 0.6172, 0.125, 0.5, 0.375, 0.5, 0.375, 0.6172, 0.375, 0.25, 0.625, 0.25, 0.625, 0.5, 0.375, 0.5, 0.625, 0.5, 0.875, 0.5, 0.875, 0.75, 0.625, 0.75, 0.125, 0.5, 0.375, 0.5, 0.375, 0.75, 0.125, 0.75, 0.375, 0.0, 0.625, 0.0, 0.625, 0.25, 0.375, 0.25, 0.375, 0.75, 0.625, 0.75, 0.625, 1.0, 0.375, 1.0, 0.375, 0.5, 0.625, 0.5, 0.625, 0.75, 0.375, 0.75, 0.625, 0.5, 0.875, 0.5, 0.875, 0.75, 0.625, 0.75, 0.375, 0.25, 0.625, 0.25, 0.625, 0.5, 0.375, 0.5, 0.125, 0.5, 0.375, 0.5, 0.375, 0.75, 0.125, 0.75, 0.375, 0.0, 0.625, 0.0, 0.625, 0.25, 0.375, 0.25, 0.375, 0.75, 0.625, 0.75, 0.625, 1.0, 0.375, 1.0, 0.375, 0.5, 0.625, 0.5, 0.625, 0.75, 0.375, 0.75, 0.625, 0.5, 0.875, 0.5, 0.875, 0.75, 0.625, 0.75, 0.375, 0.25, 0.625, 0.25, 0.625, 0.5, 0.375, 0.5, 0.375, 0.75, 0.625, 0.75, 0.625, 1.0, 0.375, 1.0, 0.375, 0.0, 0.625, 0.0, 0.625, 0.25, 0.375, 0.25, 0.2254, 0.6496, 0.125, 0.75, 0.125, 0.5, 0.2254, 0.6054, 0.2215, 0.6101, 0.2186, 0.6155, 0.2169, 0.6214, 0.2163, 0.6275, 0.2169, 0.6336, 0.2186, 0.6395, 0.2215, 0.6449, 0.2254, 0.6054, 0.125, 0.5, 0.375, 0.5, 0.375, 0.75, 0.125, 0.75, 0.2254, 0.6496, 0.2301, 0.6535, 0.2355, 0.6564, 0.2414, 0.6581, 0.2475, 0.6587, 0.2536, 0.6581, 0.2595, 0.6564, 0.2649, 0.6535, 0.2696, 0.6496, 0.2735, 0.6449, 0.2764, 0.6395, 0.2781, 0.6336, 0.2788, 0.6275, 0.2781, 0.6214, 0.2764, 0.6155, 0.2735, 0.6101, 0.2696, 0.6054, 0.2649, 0.6015, 0.2595, 0.5986, 0.2536, 0.5969, 0.2475, 0.5962, 0.2414, 0.5969, 0.2355, 0.5986, 0.2301, 0.6015, 0.375, 0.8413, 0.375, 0.7163, 0.3438, 0.7163, 0.3438, 0.8413, 0.4062, 0.7163, 0.375, 0.7163, 0.375, 0.8413, 0.4062, 0.8413, 0.7746, 0.6496, 0.875, 0.75, 0.625, 0.75, 0.625, 0.5, 0.875, 0.5, 0.7746, 0.6054, 0.7699, 0.6015, 0.7645, 0.5986, 0.7586, 0.5969, 0.7525, 0.5962, 0.7464, 0.5969, 0.7405, 0.5986, 0.7351, 0.6015, 0.7304, 0.6054, 0.7265, 0.6101, 0.7236, 0.6155, 0.7219, 0.6214, 0.7213, 0.6275, 0.7219, 0.6336, 0.7236, 0.6395, 0.7265, 0.6449, 0.7304, 0.6496, 0.7351, 0.6535, 0.7405, 0.6564, 0.7464, 0.6581, 0.7525, 0.6587, 0.7586, 0.6581, 0.7645, 0.6564, 0.7699, 0.6535, 0.7746, 0.6054, 0.875, 0.5, 0.875, 0.75, 0.7746, 0.6496, 0.7785, 0.6449, 0.7814, 0.6395, 0.7831, 0.6336, 0.7837, 0.6275, 0.7831, 0.6214, 0.7814, 0.6155, 0.7785, 0.6101, 0.3438, 0.8413, 0.3438, 0.7163, 0.3125, 0.7163, 0.3125, 0.8413, 0.3125, 0.8413, 0.3125, 0.7163, 0.2812, 0.7163, 0.2812, 0.8413, 0.2812, 0.8413, 0.2812, 0.7163, 0.25, 0.7163, 0.25, 0.8413, 0.25, 0.8413, 0.25, 0.7163, 0.2188, 0.7163, 0.2188, 0.8413, 0.2188, 0.8413, 0.2188, 0.7163, 0.1875, 0.7163, 0.1875, 0.8413, 0.1875, 0.8413, 0.1875, 0.7163, 0.1562, 0.7163, 0.1562, 0.8413, 0.1562, 0.8413, 0.1562, 0.7163, 0.125, 0.7163, 0.125, 0.8413, 0.125, 0.8413, 0.125, 0.7163, 0.09375, 0.7163, 0.09375, 0.8413, 0.375, 0.25, 0.625, 0.25, 0.625, 0.5, 0.375, 0.5, 0.375, 0.5, 0.625, 0.5, 0.625, 0.75, 0.375, 0.75, 0.09375, 0.8413, 0.09375, 0.7163, 0.0625, 0.7163, 0.0625, 0.8413, 0.0625, 0.8413, 0.0625, 0.7163, 0.03125, 0.7163, 0.03125, 0.8413, 0.03125, 0.8413, 0.03125, 0.7163, 0.0, 0.7163, 0.0, 0.8413, 1.0, 0.8413, 1.0, 0.7163, 0.9688, 0.7163, 0.9688, 0.8413, 0.9688, 0.8413, 0.9688, 0.7163, 0.9375, 0.7163, 0.9375, 0.8413, 0.9375, 0.8413, 0.9375, 0.7163, 0.9063, 0.7163, 0.9062, 0.8413, 0.9062, 0.8413, 0.9063, 0.7163, 0.875, 0.7163, 0.875, 0.8413, 0.875, 0.7163, 0.8438, 0.7163, 0.8438, 0.8413, 0.875, 0.8413, 0.8438, 0.7163, 0.8125, 0.7163, 0.8125, 0.8413, 0.8438, 0.8413, 0.8125, 0.7163, 0.7812, 0.7163, 0.7812, 0.8413, 0.8125, 0.8413, 0.7812, 0.7163, 0.75, 0.7163, 0.75, 0.8413, 0.7812, 0.8413, 0.75, 0.7163, 0.7188, 0.7163, 0.7188, 0.8413, 0.75, 0.8413, 0.7188, 0.7163, 0.6875, 0.7163, 0.6875, 0.8413, 0.7188, 0.8413, 0.6875, 0.7163, 0.6562, 0.7163, 0.6562, 0.8413, 0.6875, 0.8413, 0.6562, 0.7163, 0.625, 0.7163, 0.625, 0.8413, 0.6562, 0.8413, 0.625, 0.7163, 0.5938, 0.7163, 0.5938, 0.8413, 0.625, 0.8413, 0.5938, 0.7163, 0.5625, 0.7163, 0.5625, 0.8413, 0.5938, 0.8413, 0.5625, 0.7163, 0.5312, 0.7163, 0.5312, 0.8413, 0.5625, 0.8413, 0.5312, 0.7163, 0.5, 0.7163, 0.5, 0.8413, 0.5312, 0.8413, 0.5, 0.7163, 0.4688, 0.7163, 0.4688, 0.8413, 0.5, 0.8413, 0.4688, 0.7163, 0.4375, 0.7163, 0.4375, 0.8413, 0.4688, 0.8413, 0.4375, 0.7163, 0.4062, 0.7163, 0.4062, 0.8413, 0.4375, 0.8413, 0.375, 0.75, 0.625, 0.75, 0.625, 1.0, 0.375, 1.0, 0.375, 0.0, 0.625, 0.0, 0.625, 0.25, 0.375, 0.25, 0.2254, 0.6496, 0.125, 0.75, 0.125, 0.5, 0.2254, 0.6054, 0.2215, 0.6101, 0.2186, 0.6155, 0.2169, 0.6214, 0.2163, 0.6275, 0.2169, 0.6336, 0.2186, 0.6395, 0.2215, 0.6449, 0.2254, 0.6054, 0.125, 0.5, 0.375, 0.5, 0.375, 0.75, 0.125, 0.75, 0.2254, 0.6496, 0.2301, 0.6535, 0.2355, 0.6564, 0.2414, 0.6581, 0.2475, 0.6587, 0.2536, 0.6581, 0.2595, 0.6564, 0.2649, 0.6535, 0.2696, 0.6496, 0.2735, 0.6449, 0.2764, 0.6395, 0.2781, 0.6336, 0.2788, 0.6275, 0.2781, 0.6214, 0.2764, 0.6155, 0.2735, 0.6101, 0.2696, 0.6054, 0.2649, 0.6015, 0.2595, 0.5986, 0.2536, 0.5969, 0.2475, 0.5962, 0.2414, 0.5969, 0.2355, 0.5986, 0.2301, 0.6015, 0.375, 0.8413, 0.375, 0.7163, 0.3438, 0.7163, 0.3438, 0.8413, 0.4062, 0.7163, 0.375, 0.7163, 0.375, 0.8413, 0.4062, 0.8413, 0.7746, 0.6496, 0.875, 0.75, 0.625, 0.75, 0.625, 0.5, 0.875, 0.5, 0.7746, 0.6054, 0.7699, 0.6015, 0.7645, 0.5986, 0.7586, 0.5969, 0.7525, 0.5962, 0.7464, 0.5969, 0.7405, 0.5986, 0.7351, 0.6015, 0.7304, 0.6054, 0.7265, 0.6101, 0.7236, 0.6155, 0.7219, 0.6214, 0.7213, 0.6275, 0.7219, 0.6336, 0.7236, 0.6395, 0.7265, 0.6449, 0.7304, 0.6496, 0.7351, 0.6535, 0.7405, 0.6564, 0.7464, 0.6581, 0.7525, 0.6587, 0.7586, 0.6581, 0.7645, 0.6564, 0.7699, 0.6535, 0.7746, 0.6054, 0.875, 0.5, 0.875, 0.75, 0.7746, 0.6496, 0.7785, 0.6449, 0.7814, 0.6395, 0.7831, 0.6336, 0.7837, 0.6275, 0.7831, 0.6214, 0.7814, 0.6155, 0.7785, 0.6101, 0.3438, 0.8413, 0.3438, 0.7163, 0.3125, 0.7163, 0.3125, 0.8413, 0.3125, 0.8413, 0.3125, 0.7163, 0.2812, 0.7163, 0.2812, 0.8413, 0.2812, 0.8413, 0.2812, 0.7163, 0.25, 0.7163, 0.25, 0.8413, 0.25, 0.8413, 0.25, 0.7163, 0.2188, 0.7163, 0.2188, 0.8413, 0.2188, 0.8413, 0.2188, 0.7163, 0.1875, 0.7163, 0.1875, 0.8413, 0.1875, 0.8413, 0.1875, 0.7163, 0.1562, 0.7163, 0.1562, 0.8413, 0.1562, 0.8413, 0.1562, 0.7163, 0.125, 0.7163, 0.125, 0.8413, 0.125, 0.8413, 0.125, 0.7163, 0.09375, 0.7163, 0.09375, 0.8413, 0.375, 0.25, 0.625, 0.25, 0.625, 0.5, 0.375, 0.5, 0.375, 0.5, 0.625, 0.5, 0.625, 0.75, 0.375, 0.75, 0.09375, 0.8413, 0.09375, 0.7163, 0.0625, 0.7163, 0.0625, 0.8413, 0.0625, 0.8413, 0.0625, 0.7163, 0.03125, 0.7163, 0.03125, 0.8413, 0.03125, 0.8413, 0.03125, 0.7163, 0.0, 0.7163, 0.0, 0.8413, 1.0, 0.8413, 1.0, 0.7163, 0.9688, 0.7163, 0.9688, 0.8413, 0.9688, 0.8413, 0.9688, 0.7163, 0.9375, 0.7163, 0.9375, 0.8413, 0.9375, 0.8413, 0.9375, 0.7163, 0.9063, 0.7163, 0.9062, 0.8413, 0.9062, 0.8413, 0.9063, 0.7163, 0.875, 0.7163, 0.875, 0.8413, 0.875, 0.7163, 0.8438, 0.7163, 0.8438, 0.8413, 0.875, 0.8413, 0.8438, 0.7163, 0.8125, 0.7163, 0.8125, 0.8413, 0.8438, 0.8413, 0.8125, 0.7163, 0.7812, 0.7163, 0.7812, 0.8413, 0.8125, 0.8413, 0.7812, 0.7163, 0.75, 0.7163, 0.75, 0.8413, 0.7812, 0.8413, 0.75, 0.7163, 0.7188, 0.7163, 0.7188, 0.8413, 0.75, 0.8413, 0.7188, 0.7163, 0.6875, 0.7163, 0.6875, 0.8413, 0.7188, 0.8413, 0.6875, 0.7163, 0.6562, 0.7163, 0.6562, 0.8413, 0.6875, 0.8413, 0.6562, 0.7163, 0.625, 0.7163, 0.625, 0.8413, 0.6562, 0.8413, 0.625, 0.7163, 0.5938, 0.7163, 0.5938, 0.8413, 0.625, 0.8413, 0.5938, 0.7163, 0.5625, 0.7163, 0.5625, 0.8413, 0.5938, 0.8413, 0.5625, 0.7163, 0.5312, 0.7163, 0.5312, 0.8413, 0.5625, 0.8413, 0.5312, 0.7163, 0.5, 0.7163, 0.5, 0.8413, 0.5312, 0.8413, 0.5, 0.7163, 0.4688, 0.7163, 0.4688, 0.8413, 0.5, 0.8413, 0.4688, 0.7163, 0.4375, 0.7163, 0.4375, 0.8413, 0.4688, 0.8413, 0.4375, 0.7163, 0.4062, 0.7163, 0.4062, 0.8413, 0.4375, 0.8413, 0.375, 0.75, 0.625, 0.75, 0.625, 1.0, 0.375, 1.0, 0.375, 0.0, 0.625, 0.0, 0.625, 0.25, 0.375, 0.25, 0.2292, 0.6483, 0.125, 0.75, 0.125, 0.5, 0.375, 0.5, 0.375, 0.75, 0.2733, 0.6483, 0.2772, 0.6436, 0.2801, 0.6382, 0.2819, 0.6323, 0.2825, 0.6263, 0.2819, 0.6202, 0.2801, 0.6143, 0.2772, 0.6089, 0.2733, 0.6042, 0.2686, 0.6003, 0.2632, 0.5974, 0.2573, 0.5956, 0.2512, 0.595, 0.2452, 0.5956, 0.2393, 0.5974, 0.2339, 0.6003, 0.2292, 0.6042, 0.2253, 0.6089, 0.2224, 0.6143, 0.2206, 0.6202, 0.22, 0.6263, 0.2206, 0.6323, 0.2224, 0.6382, 0.2253, 0.6436, 0.375, 0.75, 0.125, 0.75, 0.2292, 0.6483, 0.2339, 0.6522, 0.2393, 0.6551, 0.2452, 0.6569, 0.2512, 0.6575, 0.2573, 0.6569, 0.2632, 0.6551, 0.2686, 0.6522, 0.2733, 0.6483, 0.375, 0.8413, 0.375, 0.7163, 0.3438, 0.7163, 0.3438, 0.8413, 0.4062, 0.7163, 0.375, 0.7163, 0.375, 0.8413, 0.4062, 0.8413, 0.7267, 0.6483, 0.625, 0.75, 0.625, 0.5, 0.875, 0.5, 0.875, 0.75, 0.7708, 0.6483, 0.7747, 0.6436, 0.7776, 0.6382, 0.7794, 0.6323, 0.78, 0.6263, 0.7794, 0.6202, 0.7776, 0.6143, 0.7747, 0.6089, 0.7708, 0.6042, 0.7661, 0.6003, 0.7607, 0.5974, 0.7548, 0.5956, 0.7488, 0.595, 0.7427, 0.5956, 0.7368, 0.5974, 0.7314, 0.6003, 0.7267, 0.6042, 0.7228, 0.6089, 0.7199, 0.6143, 0.7181, 0.6202, 0.7175, 0.6263, 0.7181, 0.6323, 0.7199, 0.6382, 0.7228, 0.6436, 0.7708, 0.6483, 0.875, 0.75, 0.625, 0.75, 0.7267, 0.6483, 0.7314, 0.6522, 0.7368, 0.6551, 0.7427, 0.6569, 0.7488, 0.6575, 0.7548, 0.6569, 0.7607, 0.6551, 0.7661, 0.6522, 0.3438, 0.8413, 0.3438, 0.7163, 0.3125, 0.7163, 0.3125, 0.8413, 0.3125, 0.8413, 0.3125, 0.7163, 0.2812, 0.7163, 0.2812, 0.8413, 0.2812, 0.8413, 0.2812, 0.7163, 0.25, 0.7163, 0.25, 0.8413, 0.25, 0.8413, 0.25, 0.7163, 0.2188, 0.7163, 0.2188, 0.8413, 0.2188, 0.8413, 0.2188, 0.7163, 0.1875, 0.7163, 0.1875, 0.8413, 0.1875, 0.8413, 0.1875, 0.7163, 0.1562, 0.7163, 0.1562, 0.8413, 0.1562, 0.8413, 0.1562, 0.7163, 0.125, 0.7163, 0.125, 0.8413, 0.125, 0.8413, 0.125, 0.7163, 0.09375, 0.7163, 0.09375, 0.8413, 0.09375, 0.8413, 0.09375, 0.7163, 0.0625, 0.7163, 0.0625, 0.8413, 0.0625, 0.8413, 0.0625, 0.7163, 0.03125, 0.7163, 0.03125, 0.8413, 0.03125, 0.8413, 0.03125, 0.7163, 0.0, 0.7163, 0.0, 0.8413, 1.0, 0.8413, 1.0, 0.7163, 0.9688, 0.7163, 0.9688, 0.8413, 0.9688, 0.8413, 0.9688, 0.7163, 0.9375, 0.7163, 0.9375, 0.8413, 0.9375, 0.8413, 0.9375, 0.7163, 0.9063, 0.7163, 0.9062, 0.8413, 0.9062, 0.8413, 0.9063, 0.7163, 0.875, 0.7163, 0.875, 0.8413, 0.875, 0.7163, 0.8438, 0.7163, 0.8438, 0.8413, 0.875, 0.8413, 0.8438, 0.7163, 0.8125, 0.7163, 0.8125, 0.8413, 0.8438, 0.8413, 0.8125, 0.7163, 0.7812, 0.7163, 0.7812, 0.8413, 0.8125, 0.8413, 0.7812, 0.7163, 0.75, 0.7163, 0.75, 0.8413, 0.7812, 0.8413, 0.75, 0.7163, 0.7188, 0.7163, 0.7188, 0.8413, 0.75, 0.8413, 0.7188, 0.7163, 0.6875, 0.7163, 0.6875, 0.8413, 0.7188, 0.8413, 0.6875, 0.7163, 0.6562, 0.7163, 0.6562, 0.8413, 0.6875, 0.8413, 0.6562, 0.7163, 0.625, 0.7163, 0.625, 0.8413, 0.6562, 0.8413, 0.625, 0.7163, 0.5938, 0.7163, 0.5938, 0.8413, 0.625, 0.8413, 0.375, 0.5, 0.625, 0.5, 0.625, 0.75, 0.375, 0.75, 0.375, 0.25, 0.625, 0.25, 0.625, 0.5, 0.375, 0.5, 0.5938, 0.7163, 0.5625, 0.7163, 0.5625, 0.8413, 0.5938, 0.8413, 0.5625, 0.7163, 0.5312, 0.7163, 0.5312, 0.8413, 0.5625, 0.8413, 0.5312, 0.7163, 0.5, 0.7163, 0.5, 0.8413, 0.5312, 0.8413, 0.5, 0.7163, 0.4688, 0.7163, 0.4688, 0.8413, 0.5, 0.8413, 0.4688, 0.7163, 0.4375, 0.7163, 0.4375, 0.8413, 0.4688, 0.8413, 0.4375, 0.7163, 0.4062, 0.7163, 0.4062, 0.8413, 0.4375, 0.8413, 0.375, 0.75, 0.625, 0.75, 0.625, 1.0, 0.375, 1.0, 0.375, 0.0, 0.625, 0.0, 0.625, 0.25, 0.375, 0.25, 0.2254, 0.6496, 0.125, 0.75, 0.125, 0.5, 0.2254, 0.6054, 0.2215, 0.6101, 0.2186, 0.6155, 0.2169, 0.6214, 0.2163, 0.6275, 0.2169, 0.6336, 0.2186, 0.6395, 0.2215, 0.6449, 0.2254, 0.6054, 0.125, 0.5, 0.375, 0.5, 0.375, 0.75, 0.125, 0.75, 0.2254, 0.6496, 0.2301, 0.6535, 0.2355, 0.6564, 0.2414, 0.6581, 0.2475, 0.6587, 0.2536, 0.6581, 0.2595, 0.6564, 0.2649, 0.6535, 0.2696, 0.6496, 0.2735, 0.6449, 0.2764, 0.6395, 0.2781, 0.6336, 0.2788, 0.6275, 0.2781, 0.6214, 0.2764, 0.6155, 0.2735, 0.6101, 0.2696, 0.6054, 0.2649, 0.6015, 0.2595, 0.5986, 0.2536, 0.5969, 0.2475, 0.5962, 0.2414, 0.5969, 0.2355, 0.5986, 0.2301, 0.6015, 0.375, 0.8413, 0.375, 0.7163, 0.3438, 0.7163, 0.3438, 0.8413, 0.4062, 0.7163, 0.375, 0.7163, 0.375, 0.8413, 0.4062, 0.8413, 0.7746, 0.6496, 0.875, 0.75, 0.625, 0.75, 0.625, 0.5, 0.875, 0.5, 0.7746, 0.6054, 0.7699, 0.6015, 0.7645, 0.5986, 0.7586, 0.5969, 0.7525, 0.5962, 0.7464, 0.5969, 0.7405, 0.5986, 0.7351, 0.6015, 0.7304, 0.6054, 0.7265, 0.6101, 0.7236, 0.6155, 0.7219, 0.6214, 0.7213, 0.6275, 0.7219, 0.6336, 0.7236, 0.6395, 0.7265, 0.6449, 0.7304, 0.6496, 0.7351, 0.6535, 0.7405, 0.6564, 0.7464, 0.6581, 0.7525, 0.6587, 0.7586, 0.6581, 0.7645, 0.6564, 0.7699, 0.6535, 0.7746, 0.6054, 0.875, 0.5, 0.875, 0.75, 0.7746, 0.6496, 0.7785, 0.6449, 0.7814, 0.6395, 0.7831, 0.6336, 0.7837, 0.6275, 0.7831, 0.6214, 0.7814, 0.6155, 0.7785, 0.6101, 0.3438, 0.8413, 0.3438, 0.7163, 0.3125, 0.7163, 0.3125, 0.8413, 0.3125, 0.8413, 0.3125, 0.7163, 0.2812, 0.7163, 0.2812, 0.8413, 0.2812, 0.8413, 0.2812, 0.7163, 0.25, 0.7163, 0.25, 0.8413, 0.25, 0.8413, 0.25, 0.7163, 0.2188, 0.7163, 0.2188, 0.8413, 0.2188, 0.8413, 0.2188, 0.7163, 0.1875, 0.7163, 0.1875, 0.8413, 0.1875, 0.8413, 0.1875, 0.7163, 0.1562, 0.7163, 0.1562, 0.8413, 0.1562, 0.8413, 0.1562, 0.7163, 0.125, 0.7163, 0.125, 0.8413, 0.125, 0.8413, 0.125, 0.7163, 0.09375, 0.7163, 0.09375, 0.8413, 0.375, 0.25, 0.625, 0.25, 0.625, 0.5, 0.375, 0.5, 0.375, 0.5, 0.625, 0.5, 0.625, 0.75, 0.375, 0.75, 0.09375, 0.8413, 0.09375, 0.7163, 0.0625, 0.7163, 0.0625, 0.8413, 0.0625, 0.8413, 0.0625, 0.7163, 0.03125, 0.7163, 0.03125, 0.8413, 0.03125, 0.8413, 0.03125, 0.7163, 0.0, 0.7163, 0.0, 0.8413, 1.0, 0.8413, 1.0, 0.7163, 0.9688, 0.7163, 0.9688, 0.8413, 0.9688, 0.8413, 0.9688, 0.7163, 0.9375, 0.7163, 0.9375, 0.8413, 0.9375, 0.8413, 0.9375, 0.7163, 0.9063, 0.7163, 0.9062, 0.8413, 0.9062, 0.8413, 0.9063, 0.7163, 0.875, 0.7163, 0.875, 0.8413, 0.875, 0.7163, 0.8438, 0.7163, 0.8438, 0.8413, 0.875, 0.8413, 0.8438, 0.7163, 0.8125, 0.7163, 0.8125, 0.8413, 0.8438, 0.8413, 0.8125, 0.7163, 0.7812, 0.7163, 0.7812, 0.8413, 0.8125, 0.8413, 0.7812, 0.7163, 0.75, 0.7163, 0.75, 0.8413, 0.7812, 0.8413, 0.75, 0.7163, 0.7188, 0.7163, 0.7188, 0.8413, 0.75, 0.8413, 0.7188, 0.7163, 0.6875, 0.7163, 0.6875, 0.8413, 0.7188, 0.8413, 0.6875, 0.7163, 0.6562, 0.7163, 0.6562, 0.8413, 0.6875, 0.8413, 0.6562, 0.7163, 0.625, 0.7163, 0.625, 0.8413, 0.6562, 0.8413, 0.625, 0.7163, 0.5938, 0.7163, 0.5938, 0.8413, 0.625, 0.8413, 0.5938, 0.7163, 0.5625, 0.7163, 0.5625, 0.8413, 0.5938, 0.8413, 0.5625, 0.7163, 0.5312, 0.7163, 0.5312, 0.8413, 0.5625, 0.8413, 0.5312, 0.7163, 0.5, 0.7163, 0.5, 0.8413, 0.5312, 0.8413, 0.5, 0.7163, 0.4688, 0.7163, 0.4688, 0.8413, 0.5, 0.8413, 0.4688, 0.7163, 0.4375, 0.7163, 0.4375, 0.8413, 0.4688, 0.8413, 0.4375, 0.7163, 0.4062, 0.7163, 0.4062, 0.8413, 0.4375, 0.8413])
me_cube_010.materials.append(mat_material_003)
me_cube_010.materials.append(mat_material)
me_cube_010.materials.append(mat_material_004)
me_cube_010.materials.append(mat_material_005)
me_cube_010.materials.append(mat_material_006)
me_cube_010.materials.append(mat_material_007)
me_cube_010.materials.append(mat_material_010)
me_cube_010.materials.append(mat_material_011)
me_cube_010.materials.append(mat_material_018)
me_cube_010.materials.append(mat_material_019)
me_cube_010.update()

# ---- objects
ob_cube_011 = bpy.data.objects.new('Cube.011', me_cube_010)

# ---- transforms, parenting, visibility, modifiers, constraints
ob_cube_011.location = (4.609, 0.3317, 1.764)
ob_cube_011.scale = (0.5, 0.5, 0.5)

# ---- collection membership
col_collection.objects.link(ob_cube_011)

# ---- scene / render settings (as saved in the file)
scene.frame_start = 1; scene.frame_end = 250; scene.frame_set(1)
scene.render.engine = 'BLENDER_EEVEE_NEXT'
scene.cycles.sampling_pattern = 'TABULATED_SOBOL'
bpy.context.view_layer.update()

# ---- added for rendering (the .blend has no active camera and no usable light): camera, sun
cam_auto = bpy.data.cameras.new('AutoCamera')
cam_auto.lens = 50.0
cam_auto.sensor_width = 36.0
cam_auto.clip_end = 1000.0
ob_auto_camera = bpy.data.objects.new('AutoCamera', cam_auto)
scene.collection.objects.link(ob_auto_camera)
ob_auto_camera.location = (33.0749, -37.4282, 29.9288)
ob_auto_camera.rotation_euler = (1.09748, -7.21219e-08, 0.694738)
scene.camera = ob_auto_camera
light_auto_sun = bpy.data.lights.new('AutoSun', 'SUN')
light_auto_sun.energy = 3.0
light_auto_sun.angle = 0.0523599
ob_auto_sun = bpy.data.objects.new('AutoSun', light_auto_sun)
scene.collection.objects.link(ob_auto_sun)
ob_auto_sun.rotation_euler = (0.872665, 0.174533, 0.523599)
bpy.context.view_layer.update()
